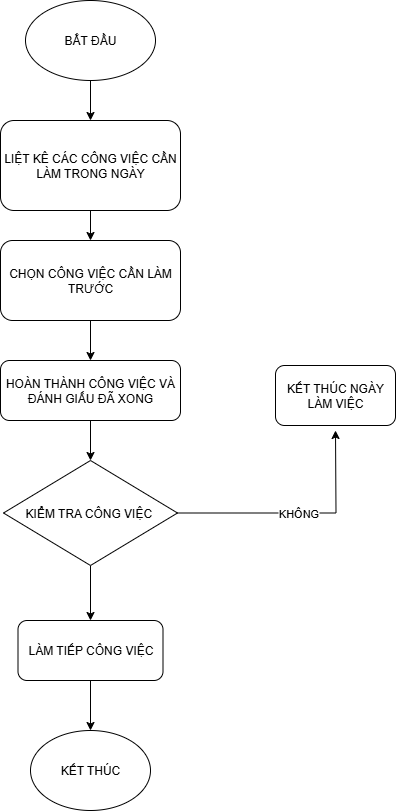

The diagram above was exported from draw.io. Its source (the exported page's mxGraphModel, read from the mxfile embedded in the PNG):
<mxGraphModel dx="1042" dy="527" grid="1" gridSize="10" guides="1" tooltips="1" connect="1" arrows="1" fold="1" page="1" pageScale="1" pageWidth="827" pageHeight="1169" math="0" shadow="0">
  <root>
    <mxCell id="0" />
    <mxCell id="1" parent="0" />
    <mxCell id="IA2YCbgdpfOiI309cZW0-18" value="" style="edgeStyle=orthogonalEdgeStyle;rounded=0;orthogonalLoop=1;jettySize=auto;html=1;" edge="1" parent="1" source="IA2YCbgdpfOiI309cZW0-13" target="IA2YCbgdpfOiI309cZW0-14">
      <mxGeometry relative="1" as="geometry" />
    </mxCell>
    <mxCell id="IA2YCbgdpfOiI309cZW0-13" value="&lt;font style=&quot;vertical-align: inherit;&quot; dir=&quot;auto&quot;&gt;&lt;font style=&quot;vertical-align: inherit;&quot; dir=&quot;auto&quot;&gt;BẮT ĐẦU&lt;/font&gt;&lt;/font&gt;" style="ellipse;whiteSpace=wrap;html=1;" vertex="1" parent="1">
      <mxGeometry x="340" y="220" width="130" height="80" as="geometry" />
    </mxCell>
    <mxCell id="IA2YCbgdpfOiI309cZW0-25" value="" style="edgeStyle=orthogonalEdgeStyle;rounded=0;orthogonalLoop=1;jettySize=auto;html=1;" edge="1" parent="1" source="IA2YCbgdpfOiI309cZW0-14" target="IA2YCbgdpfOiI309cZW0-20">
      <mxGeometry relative="1" as="geometry" />
    </mxCell>
    <mxCell id="IA2YCbgdpfOiI309cZW0-14" value="&lt;font style=&quot;vertical-align: inherit;&quot; dir=&quot;auto&quot;&gt;&lt;font style=&quot;vertical-align: inherit;&quot; dir=&quot;auto&quot;&gt;LIỆT KÊ CÁC CÔNG VIỆC CẦN LÀM TRONG NGÀY&lt;/font&gt;&lt;/font&gt;" style="rounded=1;whiteSpace=wrap;html=1;" vertex="1" parent="1">
      <mxGeometry x="315" y="340" width="180" height="90" as="geometry" />
    </mxCell>
    <mxCell id="IA2YCbgdpfOiI309cZW0-26" value="" style="edgeStyle=orthogonalEdgeStyle;rounded=0;orthogonalLoop=1;jettySize=auto;html=1;" edge="1" parent="1" source="IA2YCbgdpfOiI309cZW0-20" target="IA2YCbgdpfOiI309cZW0-22">
      <mxGeometry relative="1" as="geometry" />
    </mxCell>
    <mxCell id="IA2YCbgdpfOiI309cZW0-20" value="&lt;font style=&quot;vertical-align: inherit;&quot; dir=&quot;auto&quot;&gt;&lt;font style=&quot;vertical-align: inherit;&quot; dir=&quot;auto&quot;&gt;CHỌN CÔNG VIỆC CẦN LÀM TRƯỚC&lt;/font&gt;&lt;/font&gt;" style="rounded=1;whiteSpace=wrap;html=1;" vertex="1" parent="1">
      <mxGeometry x="315" y="460" width="180" height="80" as="geometry" />
    </mxCell>
    <mxCell id="IA2YCbgdpfOiI309cZW0-27" value="" style="edgeStyle=orthogonalEdgeStyle;rounded=0;orthogonalLoop=1;jettySize=auto;html=1;" edge="1" parent="1" source="IA2YCbgdpfOiI309cZW0-22" target="IA2YCbgdpfOiI309cZW0-23">
      <mxGeometry relative="1" as="geometry" />
    </mxCell>
    <mxCell id="IA2YCbgdpfOiI309cZW0-22" value="HOÀN THÀNH CÔNG VIỆC VÀ ĐÁNH GIẤU ĐÃ XONG" style="rounded=1;whiteSpace=wrap;html=1;" vertex="1" parent="1">
      <mxGeometry x="315" y="580" width="180" height="60" as="geometry" />
    </mxCell>
    <mxCell id="IA2YCbgdpfOiI309cZW0-30" value="KHÔNG" style="edgeStyle=orthogonalEdgeStyle;rounded=0;orthogonalLoop=1;jettySize=auto;html=1;" edge="1" parent="1" source="IA2YCbgdpfOiI309cZW0-23">
      <mxGeometry relative="1" as="geometry">
        <mxPoint x="650" y="650" as="targetPoint" />
      </mxGeometry>
    </mxCell>
    <mxCell id="IA2YCbgdpfOiI309cZW0-33" value="" style="edgeStyle=orthogonalEdgeStyle;rounded=0;orthogonalLoop=1;jettySize=auto;html=1;" edge="1" parent="1" source="IA2YCbgdpfOiI309cZW0-23" target="IA2YCbgdpfOiI309cZW0-31">
      <mxGeometry relative="1" as="geometry" />
    </mxCell>
    <mxCell id="IA2YCbgdpfOiI309cZW0-23" value="KIỂM TRA CÔNG VIỆC&amp;nbsp;" style="rhombus;whiteSpace=wrap;html=1;" vertex="1" parent="1">
      <mxGeometry x="318" y="680" width="174" height="105" as="geometry" />
    </mxCell>
    <mxCell id="IA2YCbgdpfOiI309cZW0-28" value="KẾT THÚC NGÀY LÀM VIỆC" style="rounded=1;whiteSpace=wrap;html=1;" vertex="1" parent="1">
      <mxGeometry x="590" y="585" width="120" height="60" as="geometry" />
    </mxCell>
    <mxCell id="IA2YCbgdpfOiI309cZW0-36" value="" style="edgeStyle=orthogonalEdgeStyle;rounded=0;orthogonalLoop=1;jettySize=auto;html=1;" edge="1" parent="1" source="IA2YCbgdpfOiI309cZW0-31" target="IA2YCbgdpfOiI309cZW0-34">
      <mxGeometry relative="1" as="geometry" />
    </mxCell>
    <mxCell id="IA2YCbgdpfOiI309cZW0-31" value="LÀM TIẾP CÔNG VIỆC" style="rounded=1;whiteSpace=wrap;html=1;" vertex="1" parent="1">
      <mxGeometry x="332.5" y="840" width="145" height="60" as="geometry" />
    </mxCell>
    <mxCell id="IA2YCbgdpfOiI309cZW0-34" value="KẾT THÚC" style="ellipse;whiteSpace=wrap;html=1;" vertex="1" parent="1">
      <mxGeometry x="345" y="950" width="120" height="80" as="geometry" />
    </mxCell>
  </root>
</mxGraphModel>